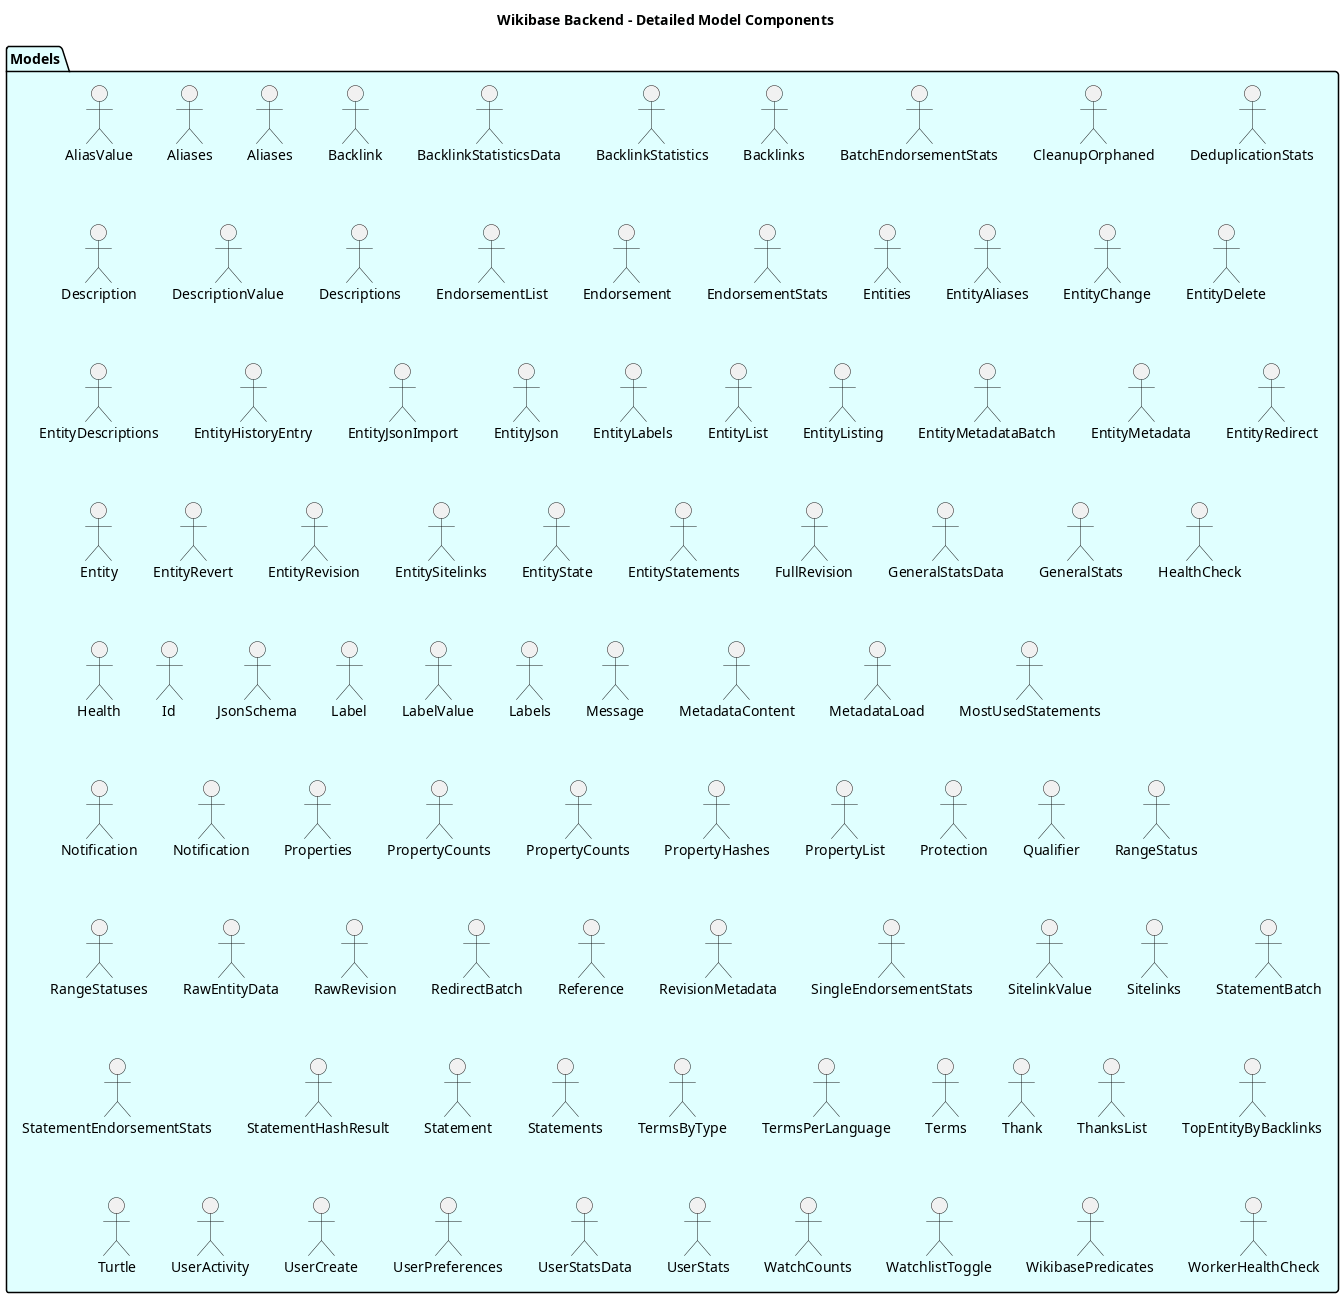

The diagram above was rendered by PlantUML. Its source (embedded in the PNG):
@startuml Detailed Model Components

title Wikibase Backend - Detailed Model Components

package "Models" as Models #LightCyan {
    "AliasValue" as AliasValue
    "Aliases" as Aliases
    "Aliases" as AliasesResponse
    "Backlink" as Backlink
    "BacklinkStatisticsData" as BacklinkStatisticsData
    "BacklinkStatistics" as BacklinkStatisticsResponse
    "Backlinks" as BacklinksResponse
    "BatchEndorsementStats" as BatchEndorsementStatsResponse
    "CleanupOrphaned" as CleanupOrphanedResponse
    "DeduplicationStats" as DeduplicationStatsResponse
    "Description" as DescriptionResponse
    "DescriptionValue" as DescriptionValue
    "Descriptions" as DescriptionsResponse
    "EndorsementList" as EndorsementListResponse
    "Endorsement" as EndorsementResponse
    "EndorsementStats" as EndorsementStatsResponse
    "Entities" as EntitiesResponse
    "EntityAliases" as EntityAliasesResponse
    "EntityChange" as EntityChange
    "EntityDelete" as EntityDeleteResponse
    "EntityDescriptions" as EntityDescriptionsResponse
    "EntityHistoryEntry" as EntityHistoryEntry
    "EntityJsonImport" as EntityJsonImportResponse
    "EntityJson" as EntityJsonResponse
    "EntityLabels" as EntityLabelsResponse
    "EntityList" as EntityListResponse
    "EntityListing" as EntityListing
    "EntityMetadataBatch" as EntityMetadataBatchResponse
    "EntityMetadata" as EntityMetadataResponse
    "EntityRedirect" as EntityRedirectResponse
    "Entity" as EntityResponse
    "EntityRevert" as EntityRevertResponse
    "EntityRevision" as EntityRevisionResponse
    "EntitySitelinks" as EntitySitelinksResponse
    "EntityState" as EntityState
    "EntityStatements" as EntityStatementsResponse
    "FullRevision" as FullRevisionResponse
    "GeneralStatsData" as GeneralStatsData
    "GeneralStats" as GeneralStatsResponse
    "HealthCheck" as HealthCheckResponse
    "Health" as HealthResponse
    "Id" as IdResponse
    "JsonSchema" as JsonSchema
    "Label" as LabelResponse
    "LabelValue" as LabelValue
    "Labels" as LabelsResponse
    "Message" as MessageResponse
    "MetadataContent" as MetadataContent
    "MetadataLoad" as MetadataLoadResponse
    "MostUsedStatements" as MostUsedStatementsResponse
    "Notification" as Notification
    "Notification" as NotificationResponse
    "Properties" as PropertiesResponse
    "PropertyCounts" as PropertyCounts
    "PropertyCounts" as PropertyCountsResponse
    "PropertyHashes" as PropertyHashesResponse
    "PropertyList" as PropertyListResponse
    "Protection" as ProtectionResponse
    "Qualifier" as QualifierResponse
    "RangeStatus" as RangeStatus
    "RangeStatuses" as RangeStatuses
    "RawEntityData" as RawEntityData
    "RawRevision" as RawRevisionResponse
    "RedirectBatch" as RedirectBatchResponse
    "Reference" as ReferenceResponse
    "RevisionMetadata" as RevisionMetadataResponse
    "SingleEndorsementStats" as SingleEndorsementStatsResponse
    "SitelinkValue" as SitelinkValue
    "Sitelinks" as SitelinksResponse
    "StatementBatch" as StatementBatchResponse
    "StatementEndorsementStats" as StatementEndorsementStats
    "StatementHashResult" as StatementHashResult
    "Statement" as StatementResponse
    "Statements" as StatementsResponse
    "TermsByType" as TermsByType
    "TermsByType" as TermsByType
    "TermsPerLanguage" as TermsPerLanguage
    "Terms" as TermsResponse
    "Thank" as ThankResponse
    "ThanksList" as ThanksListResponse
    "TopEntityByBacklinks" as TopEntityByBacklinks
    "Turtle" as TurtleResponse
    "UserActivity" as UserActivityResponse
    "UserCreate" as UserCreateResponse
    "UserPreferences" as UserPreferencesResponse
    "UserStatsData" as UserStatsData
    "UserStats" as UserStatsResponse
    "WatchCounts" as WatchCounts
    "WatchlistToggle" as WatchlistToggleResponse
    "WikibasePredicates" as WikibasePredicatesResponse
    "WorkerHealthCheck" as WorkerHealthCheckResponse
}

@enduml